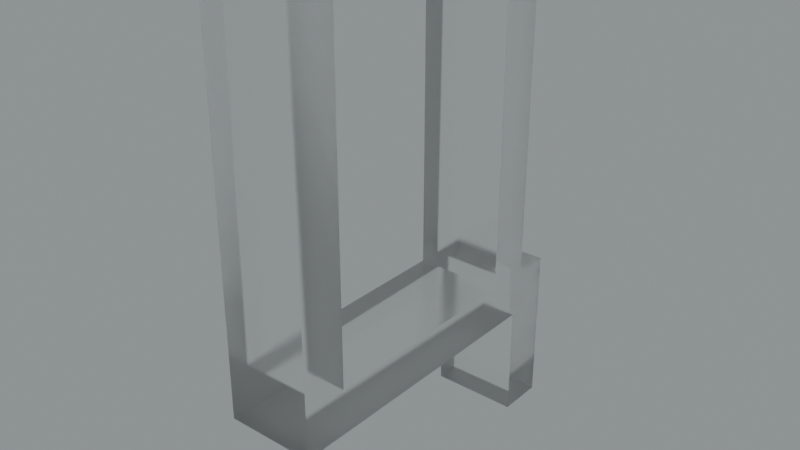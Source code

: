 # Source: blend.blend  (saved by Blender 3.5.10; exported with 4.5.12 LTS)
import bpy
from mathutils import Matrix  # noqa: F401  (used for matrix-valued properties, if any)

bpy.ops.wm.read_factory_settings(use_empty=True)
scene = bpy.context.scene
scene.name = 'Scene'

# ---- collections
col_collection = bpy.data.collections.new('Collection'); scene.collection.children.link(col_collection)

# ---- images (referenced by path relative to the original .blend; pixels are not part of the script)
import os
ASSET_DIR = os.environ.get("B2B_ASSET_DIR", "")  # directory of the original .blend (textures are referenced by path, not embedded)
HERE = os.path.dirname(os.path.abspath(__file__))  # packed textures are extracted next to this script under _unpacked/

def load_image(name, relpath, width, height, colorspace="sRGB"):
    """Load a texture the original file referenced (path relative to the .blend, or extracted next to this script)."""
    p = next((c for c in (os.path.join(HERE, relpath), os.path.join(ASSET_DIR, relpath)) if relpath and os.path.exists(c)), "")
    if p:
        img = bpy.data.images.load(p, check_existing=True)
        img.name = name
    else:  # same state as the original file: an image datablock whose file is absent (Cycles renders it pink)
        img = bpy.data.images.new(name, width, height)
        img.source = "FILE"
        img.filepath = "//" + (relpath or name)
    img.colorspace_settings.name = colorspace
    return img
img_satara_night_4k_hdr = load_image('satara_night_4k.hdr', 'satara_night_4k.hdr', 1024, 1024, 'Linear Rec.709')

# ---- materials (node trees are filled in below, after node groups)
mat_material_022 = bpy.data.materials.new('Material.022')

# ---- material node trees
mat_material_022.use_nodes = True; mat_material_022.node_tree.nodes.clear()
_N = mat_material_022.node_tree.nodes; _L = mat_material_022.node_tree.links
n0 = _N.new('ShaderNodeMixShader'); n0.name = 'Mix Shader'; n0.location = (589, 446)
n1 = _N.new('ShaderNodeOutputMaterial'); n1.name = 'Material Output.001'; n1.location = (765, 473)
n2 = _N.new('ShaderNodeLayerWeight'); n2.name = 'Layer Weight'; n2.location = (419, 501)
n2.inputs[0].default_value = 0.1
n3 = _N.new('ShaderNodeBsdfAnisotropic'); n3.name = 'Glossy BSDF'; n3.location = (253, 289)
n3.width = 280
n3.distribution = 'GGX'
n3.inputs[1].default_value = 0.6
n4 = _N.new('ShaderNodeBsdfGlass'); n4.name = 'Glass BSDF'; n4.location = (80, 402)
n4.distribution = 'BECKMANN'
n4.inputs[1].default_value = 0.2
_L.new(n3.outputs[0], n0.inputs[2])
_L.new(n2.outputs[0], n0.inputs[0])
_L.new(n4.outputs[0], n0.inputs[1])
_L.new(n0.outputs[0], n1.inputs[0])
n1.is_active_output = True

# ---- world
world_world = bpy.data.worlds.new('World'); scene.world = world_world
world_world.use_nodes = True; world_world.node_tree.nodes.clear()
_N = world_world.node_tree.nodes; _L = world_world.node_tree.links
n0 = _N.new('ShaderNodeBackground'); n0.name = 'Background.001'; n0.location = (26, -164)
n1 = _N.new('ShaderNodeBackground'); n1.name = 'Background'; n1.location = (337, 91)
n1.inputs[0].default_value = (0.05088, 0.05088, 0.05088, 1.0)
n2 = _N.new('ShaderNodeOutputWorld'); n2.name = 'World Output'; n2.location = (512, 287)
n3 = _N.new('ShaderNodeValToRGB'); n3.name = 'ColorRamp'; n3.location = (98, 373)
while len(n3.color_ramp.elements) > 1: n3.color_ramp.elements.remove(n3.color_ramp.elements[-1])
n3.color_ramp.elements[0].position = 0.0; n3.color_ramp.elements[0].color = (0.0, 0.0, 0.0, 1.0)
_e = n3.color_ramp.elements.new(1.0); _e.color = (0.8561, 0.9404, 0.9606, 1.0)
n4 = _N.new('ShaderNodeTexEnvironment'); n4.name = 'Environment Texture'; n4.location = (-269, 312)
n4.image = img_satara_night_4k_hdr
_L.new(n4.outputs[0], n3.inputs[0])
_L.new(n3.outputs[0], n2.inputs[0])
n2.is_active_output = True
world_world.color = (0.05088, 0.05088, 0.05088)
world_world.use_sun_shadow = False
world_world.sun_shadow_jitter_overblur = 0.0

# ---- meshes
me_x = bpy.data.meshes.new('Ц')
me_x.from_pydata([(104.2, -96.4, 0.0), (106.8, -96.4, 0.0), (106.8, -96.4, 5.0), (104.2, -96.4, 5.0), (104.2, -90.0, 0.0), (104.2, -90.0, 5.0), (87.56, -90.0, 0.0), (87.56, -90.0, 5.0), (87.56, -68.24, 5.0), (87.56, -68.24, 0.0), (90.12, -68.24, 0.0), (90.12, -68.24, 5.0), (90.12, -87.44, 0.0), (90.12, -87.44, 5.0), (102.3, -87.44, 5.0), (102.3, -87.44, 0.0), (102.3, -68.24, 0.0), (102.3, -68.24, 5.0), (104.8, -68.24, 0.0), (104.8, -68.24, 5.0), (104.8, -87.44, 0.0), (104.8, -87.44, 5.0), (106.8, -87.44, 0.0), (106.8, -87.44, 5.0)], [], [(0, 1, 2), (0, 2, 3), (4, 0, 3), (4, 3, 5), (6, 4, 5), (6, 5, 7), (8, 6, 7), (9, 6, 8), (10, 9, 8), (10, 8, 11), (12, 10, 11), (12, 11, 13), (14, 12, 13), (15, 12, 14), (16, 15, 14), (16, 14, 17), (18, 16, 17), (18, 17, 19), (20, 18, 19), (20, 19, 21), (22, 20, 21), (22, 21, 23), (1, 22, 23), (1, 23, 2), (1, 0, 4), (4, 15, 20), (1, 4, 22), (4, 20, 22), (12, 6, 9), (12, 9, 10), (15, 16, 18), (20, 15, 18), (15, 4, 6), (12, 15, 6), (5, 3, 2), (21, 14, 5), (23, 5, 2), (23, 21, 5), (8, 7, 13), (11, 8, 13), (19, 17, 14), (19, 14, 21), (7, 5, 14), (7, 14, 13)])
me_x.materials.append(mat_material_022)
me_x.update()

# ---- objects
ob_x = bpy.data.objects.new('Ц', me_x)

# ---- transforms, parenting, visibility, modifiers, constraints
ob_x.location = (0.0, -6.764, 7.175)
ob_x.rotation_euler = (-4.712, 2.22e-16, -4.712)
ob_x.scale = (0.07756, 0.07756, 0.07756)

# ---- collection membership
col_collection.objects.link(ob_x)

# ---- scene / render settings (as saved in the file)
scene.frame_start = 1; scene.frame_end = 250; scene.frame_set(0)
scene.render.engine = 'CYCLES'
scene.render.film_transparent = True
scene.cycles.samples = 16
scene.cycles.sampling_pattern = 'TABULATED_SOBOL'
scene.cycles.use_adaptive_sampling = False
scene.cycles.use_light_tree = False
scene.cycles.film_transparent_glass = True
scene.cycles.film_transparent_roughness = 1.0
scene.eevee.use_raytracing = True
scene.view_settings.view_transform = 'Filmic'
bpy.context.view_layer.update()

# ---- added for rendering (the .blend has no active camera): camera
cam_auto = bpy.data.cameras.new('AutoCamera')
cam_auto.lens = 50.0
cam_auto.sensor_width = 36.0
cam_auto.clip_end = 1000.0
ob_auto_camera = bpy.data.objects.new('AutoCamera', cam_auto)
scene.collection.objects.link(ob_auto_camera)
ob_auto_camera.location = (2.6658, -2.19445, 2.76835)
ob_auto_camera.rotation_euler = (1.09748, -7.21219e-08, 0.694738)
scene.camera = ob_auto_camera
bpy.context.view_layer.update()
